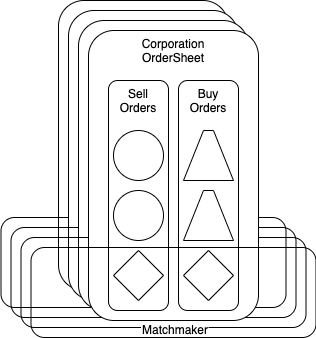

The diagram above was exported from draw.io. Its source (the exported page's mxGraphModel, read from the mxfile embedded in the PNG):
<mxGraphModel dx="815" dy="472" grid="1" gridSize="10" guides="1" tooltips="1" connect="1" arrows="1" fold="1" page="1" pageScale="1" pageWidth="827" pageHeight="1169" math="0" shadow="0">
  <root>
    <mxCell id="0" />
    <mxCell id="1" parent="0" />
    <mxCell id="-Lnj5gBF26-ahLluiHmp-8" value="" style="rounded=1;whiteSpace=wrap;html=1;verticalAlign=top;" parent="1" vertex="1">
      <mxGeometry x="310" y="30" width="170" height="290" as="geometry" />
    </mxCell>
    <mxCell id="-Lnj5gBF26-ahLluiHmp-9" value="Sell Orders" style="rounded=1;whiteSpace=wrap;html=1;verticalAlign=top;" parent="1" vertex="1">
      <mxGeometry x="330" y="80" width="60" height="230" as="geometry" />
    </mxCell>
    <mxCell id="-Lnj5gBF26-ahLluiHmp-10" value="Buy Orders" style="rounded=1;whiteSpace=wrap;html=1;verticalAlign=top;" parent="1" vertex="1">
      <mxGeometry x="400" y="80" width="60" height="230" as="geometry" />
    </mxCell>
    <mxCell id="-Lnj5gBF26-ahLluiHmp-12" value="" style="ellipse;whiteSpace=wrap;html=1;aspect=fixed;" parent="1" vertex="1">
      <mxGeometry x="335" y="130" width="50" height="50" as="geometry" />
    </mxCell>
    <mxCell id="-Lnj5gBF26-ahLluiHmp-13" value="" style="ellipse;whiteSpace=wrap;html=1;aspect=fixed;" parent="1" vertex="1">
      <mxGeometry x="335" y="190" width="50" height="50" as="geometry" />
    </mxCell>
    <mxCell id="-Lnj5gBF26-ahLluiHmp-14" value="" style="rhombus;whiteSpace=wrap;html=1;" parent="1" vertex="1">
      <mxGeometry x="405" y="250" width="50" height="50" as="geometry" />
    </mxCell>
    <mxCell id="-Lnj5gBF26-ahLluiHmp-15" value="" style="shape=trapezoid;perimeter=trapezoidPerimeter;whiteSpace=wrap;html=1;fixedSize=1;" parent="1" vertex="1">
      <mxGeometry x="405" y="130" width="50" height="50" as="geometry" />
    </mxCell>
    <mxCell id="-Lnj5gBF26-ahLluiHmp-16" value="" style="rhombus;whiteSpace=wrap;html=1;" parent="1" vertex="1">
      <mxGeometry x="335" y="250" width="50" height="50" as="geometry" />
    </mxCell>
    <mxCell id="-Lnj5gBF26-ahLluiHmp-18" value="" style="shape=trapezoid;perimeter=trapezoidPerimeter;whiteSpace=wrap;html=1;fixedSize=1;" parent="1" vertex="1">
      <mxGeometry x="405" y="190" width="50" height="50" as="geometry" />
    </mxCell>
    <mxCell id="-Lnj5gBF26-ahLluiHmp-21" value="" style="rounded=1;whiteSpace=wrap;html=1;fillColor=none;" parent="1" vertex="1">
      <mxGeometry x="252.5" y="247" width="285" height="90" as="geometry" />
    </mxCell>
    <mxCell id="-Lnj5gBF26-ahLluiHmp-24" value="Matchmaker" style="text;html=1;strokeColor=none;fillColor=none;align=center;verticalAlign=middle;whiteSpace=wrap;rounded=0;" parent="1" vertex="1">
      <mxGeometry x="375" y="317" width="40" height="20" as="geometry" />
    </mxCell>
    <mxCell id="nOhKurYU5S-BGKkb_8Id-1" value="" style="rounded=1;whiteSpace=wrap;html=1;verticalAlign=top;" parent="1" vertex="1">
      <mxGeometry x="320" y="40" width="170" height="290" as="geometry" />
    </mxCell>
    <mxCell id="nOhKurYU5S-BGKkb_8Id-2" value="Sell Orders" style="rounded=1;whiteSpace=wrap;html=1;verticalAlign=top;" parent="1" vertex="1">
      <mxGeometry x="340" y="90" width="60" height="230" as="geometry" />
    </mxCell>
    <mxCell id="nOhKurYU5S-BGKkb_8Id-3" value="Buy Orders" style="rounded=1;whiteSpace=wrap;html=1;verticalAlign=top;" parent="1" vertex="1">
      <mxGeometry x="410" y="90" width="60" height="230" as="geometry" />
    </mxCell>
    <mxCell id="nOhKurYU5S-BGKkb_8Id-4" value="" style="ellipse;whiteSpace=wrap;html=1;aspect=fixed;" parent="1" vertex="1">
      <mxGeometry x="345" y="140" width="50" height="50" as="geometry" />
    </mxCell>
    <mxCell id="nOhKurYU5S-BGKkb_8Id-5" value="" style="ellipse;whiteSpace=wrap;html=1;aspect=fixed;" parent="1" vertex="1">
      <mxGeometry x="345" y="200" width="50" height="50" as="geometry" />
    </mxCell>
    <mxCell id="nOhKurYU5S-BGKkb_8Id-6" value="" style="rhombus;whiteSpace=wrap;html=1;" parent="1" vertex="1">
      <mxGeometry x="415" y="260" width="50" height="50" as="geometry" />
    </mxCell>
    <mxCell id="nOhKurYU5S-BGKkb_8Id-7" value="" style="shape=trapezoid;perimeter=trapezoidPerimeter;whiteSpace=wrap;html=1;fixedSize=1;" parent="1" vertex="1">
      <mxGeometry x="415" y="140" width="50" height="50" as="geometry" />
    </mxCell>
    <mxCell id="nOhKurYU5S-BGKkb_8Id-8" value="" style="rhombus;whiteSpace=wrap;html=1;" parent="1" vertex="1">
      <mxGeometry x="345" y="260" width="50" height="50" as="geometry" />
    </mxCell>
    <mxCell id="nOhKurYU5S-BGKkb_8Id-9" value="" style="shape=trapezoid;perimeter=trapezoidPerimeter;whiteSpace=wrap;html=1;fixedSize=1;" parent="1" vertex="1">
      <mxGeometry x="415" y="200" width="50" height="50" as="geometry" />
    </mxCell>
    <mxCell id="nOhKurYU5S-BGKkb_8Id-10" value="" style="rounded=1;whiteSpace=wrap;html=1;fillColor=none;" parent="1" vertex="1">
      <mxGeometry x="262.5" y="257" width="285" height="90" as="geometry" />
    </mxCell>
    <mxCell id="nOhKurYU5S-BGKkb_8Id-11" value="Matchmaker" style="text;html=1;strokeColor=none;fillColor=none;align=center;verticalAlign=middle;whiteSpace=wrap;rounded=0;" parent="1" vertex="1">
      <mxGeometry x="385" y="327" width="40" height="20" as="geometry" />
    </mxCell>
    <mxCell id="nOhKurYU5S-BGKkb_8Id-12" value="" style="rounded=1;whiteSpace=wrap;html=1;verticalAlign=top;" parent="1" vertex="1">
      <mxGeometry x="330" y="50" width="170" height="290" as="geometry" />
    </mxCell>
    <mxCell id="nOhKurYU5S-BGKkb_8Id-13" value="Sell Orders" style="rounded=1;whiteSpace=wrap;html=1;verticalAlign=top;" parent="1" vertex="1">
      <mxGeometry x="350" y="100" width="60" height="230" as="geometry" />
    </mxCell>
    <mxCell id="nOhKurYU5S-BGKkb_8Id-14" value="Buy Orders" style="rounded=1;whiteSpace=wrap;html=1;verticalAlign=top;" parent="1" vertex="1">
      <mxGeometry x="420" y="100" width="60" height="230" as="geometry" />
    </mxCell>
    <mxCell id="nOhKurYU5S-BGKkb_8Id-15" value="" style="ellipse;whiteSpace=wrap;html=1;aspect=fixed;" parent="1" vertex="1">
      <mxGeometry x="355" y="150" width="50" height="50" as="geometry" />
    </mxCell>
    <mxCell id="nOhKurYU5S-BGKkb_8Id-16" value="" style="ellipse;whiteSpace=wrap;html=1;aspect=fixed;" parent="1" vertex="1">
      <mxGeometry x="355" y="210" width="50" height="50" as="geometry" />
    </mxCell>
    <mxCell id="nOhKurYU5S-BGKkb_8Id-17" value="" style="rhombus;whiteSpace=wrap;html=1;" parent="1" vertex="1">
      <mxGeometry x="425" y="270" width="50" height="50" as="geometry" />
    </mxCell>
    <mxCell id="nOhKurYU5S-BGKkb_8Id-18" value="" style="shape=trapezoid;perimeter=trapezoidPerimeter;whiteSpace=wrap;html=1;fixedSize=1;" parent="1" vertex="1">
      <mxGeometry x="425" y="150" width="50" height="50" as="geometry" />
    </mxCell>
    <mxCell id="nOhKurYU5S-BGKkb_8Id-19" value="" style="rhombus;whiteSpace=wrap;html=1;" parent="1" vertex="1">
      <mxGeometry x="355" y="270" width="50" height="50" as="geometry" />
    </mxCell>
    <mxCell id="nOhKurYU5S-BGKkb_8Id-20" value="" style="shape=trapezoid;perimeter=trapezoidPerimeter;whiteSpace=wrap;html=1;fixedSize=1;" parent="1" vertex="1">
      <mxGeometry x="425" y="210" width="50" height="50" as="geometry" />
    </mxCell>
    <mxCell id="nOhKurYU5S-BGKkb_8Id-21" value="" style="rounded=1;whiteSpace=wrap;html=1;fillColor=none;" parent="1" vertex="1">
      <mxGeometry x="272.5" y="267" width="285" height="90" as="geometry" />
    </mxCell>
    <mxCell id="nOhKurYU5S-BGKkb_8Id-23" value="Corporation&lt;br&gt;OrderSheet" style="rounded=1;whiteSpace=wrap;html=1;verticalAlign=top;" parent="1" vertex="1">
      <mxGeometry x="340" y="60" width="170" height="290" as="geometry" />
    </mxCell>
    <mxCell id="nOhKurYU5S-BGKkb_8Id-24" value="Sell Orders" style="rounded=1;whiteSpace=wrap;html=1;verticalAlign=top;" parent="1" vertex="1">
      <mxGeometry x="360" y="110" width="60" height="230" as="geometry" />
    </mxCell>
    <mxCell id="nOhKurYU5S-BGKkb_8Id-25" value="Buy Orders" style="rounded=1;whiteSpace=wrap;html=1;verticalAlign=top;" parent="1" vertex="1">
      <mxGeometry x="430" y="110" width="60" height="230" as="geometry" />
    </mxCell>
    <mxCell id="nOhKurYU5S-BGKkb_8Id-26" value="" style="ellipse;whiteSpace=wrap;html=1;aspect=fixed;" parent="1" vertex="1">
      <mxGeometry x="365" y="160" width="50" height="50" as="geometry" />
    </mxCell>
    <mxCell id="nOhKurYU5S-BGKkb_8Id-27" value="" style="ellipse;whiteSpace=wrap;html=1;aspect=fixed;" parent="1" vertex="1">
      <mxGeometry x="365" y="220" width="50" height="50" as="geometry" />
    </mxCell>
    <mxCell id="nOhKurYU5S-BGKkb_8Id-28" value="" style="rhombus;whiteSpace=wrap;html=1;" parent="1" vertex="1">
      <mxGeometry x="435" y="280" width="50" height="50" as="geometry" />
    </mxCell>
    <mxCell id="nOhKurYU5S-BGKkb_8Id-29" value="" style="shape=trapezoid;perimeter=trapezoidPerimeter;whiteSpace=wrap;html=1;fixedSize=1;" parent="1" vertex="1">
      <mxGeometry x="435" y="160" width="50" height="50" as="geometry" />
    </mxCell>
    <mxCell id="nOhKurYU5S-BGKkb_8Id-30" value="" style="rhombus;whiteSpace=wrap;html=1;" parent="1" vertex="1">
      <mxGeometry x="365" y="280" width="50" height="50" as="geometry" />
    </mxCell>
    <mxCell id="nOhKurYU5S-BGKkb_8Id-31" value="" style="shape=trapezoid;perimeter=trapezoidPerimeter;whiteSpace=wrap;html=1;fixedSize=1;" parent="1" vertex="1">
      <mxGeometry x="435" y="220" width="50" height="50" as="geometry" />
    </mxCell>
    <mxCell id="nOhKurYU5S-BGKkb_8Id-32" value="" style="rounded=1;whiteSpace=wrap;html=1;fillColor=none;" parent="1" vertex="1">
      <mxGeometry x="282.5" y="277" width="285" height="90" as="geometry" />
    </mxCell>
    <mxCell id="nOhKurYU5S-BGKkb_8Id-33" value="Matchmaker" style="text;html=1;align=center;verticalAlign=middle;whiteSpace=wrap;rounded=0;fillColor=#ffffff;" parent="1" vertex="1">
      <mxGeometry x="392.5" y="352" width="67.5" height="14" as="geometry" />
    </mxCell>
  </root>
</mxGraphModel>